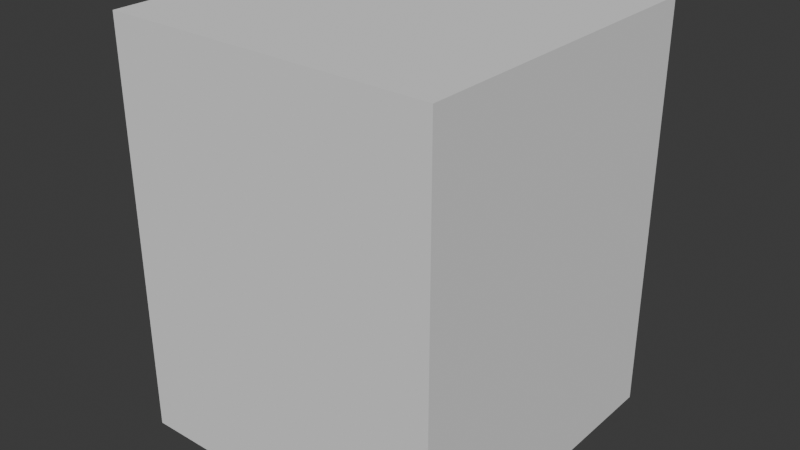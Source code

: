 # Source: neanderthal.blend  (saved by Blender 4.4.32; exported with 4.5.12 LTS)
import bpy
from mathutils import Matrix  # noqa: F401  (used for matrix-valued properties, if any)

bpy.ops.wm.read_factory_settings(use_empty=True)
scene = bpy.context.scene
scene.name = 'Scene'

# ---- collections
col_neanderthal = bpy.data.collections.new('neanderthal'); scene.collection.children.link(col_neanderthal)
col_neanderthal_001 = bpy.data.collections.new('neanderthal.001'); col_neanderthal.children.link(col_neanderthal_001)

# ---- materials (node trees are filled in below, after node groups)
mat_neanderthal = bpy.data.materials.new('neanderthal')

# ---- material node trees

# ---- world
world_world = bpy.data.worlds.new('World'); scene.world = world_world
world_world.use_nodes = True; world_world.node_tree.nodes.clear()
_N = world_world.node_tree.nodes; _L = world_world.node_tree.links
n0 = _N.new('ShaderNodeOutputWorld'); n0.name = 'World Output'; n0.location = (300, 300)
n1 = _N.new('ShaderNodeBackground'); n1.name = 'Background'; n1.location = (10, 300)
n1.inputs[0].default_value = (0.05088, 0.05088, 0.05088, 1.0)
_L.new(n1.outputs[0], n0.inputs[0])
n0.is_active_output = True
world_world.color = (0.05088, 0.05088, 0.05088)
world_world.use_sun_shadow = False
world_world.sun_shadow_jitter_overblur = 0.0

# ---- meshes
me_cube_001 = bpy.data.meshes.new('Cube.001')
me_cube_001.from_pydata([(-1.0, -1.0, -1.0), (-1.0, -1.0, 1.0), (-1.0, 1.0, -1.0), (-1.0, 1.0, 1.0), (1.0, -1.0, -1.0), (1.0, -1.0, 1.0), (1.0, 1.0, -1.0), (1.0, 1.0, 1.0)], [], [(0, 1, 3, 2), (2, 3, 7, 6), (6, 7, 5, 4), (4, 5, 1, 0), (2, 6, 4, 0), (7, 3, 1, 5)])
_uv = me_cube_001.uv_layers.new(name='UVMap')
_uv.uv.foreach_set('vector', [0.375, 0.0, 0.625, 0.0, 0.625, 0.25, 0.375, 0.25, 0.375, 0.25, 0.625, 0.25, 0.625, 0.5, 0.375, 0.5, 0.375, 0.5, 0.625, 0.5, 0.625, 0.75, 0.375, 0.75, 0.375, 0.75, 0.625, 0.75, 0.625, 1.0, 0.375, 1.0, 0.125, 0.5, 0.375, 0.5, 0.375, 0.75, 0.125, 0.75, 0.625, 0.5, 0.875, 0.5, 0.875, 0.75, 0.625, 0.75])
me_cube_001.update()
me_lowpolymesh_003 = bpy.data.meshes.new('LowPolymesh.003')
me_lowpolymesh_003.from_pydata([], [], [])
me_lowpolymesh_003.materials.append(None)
me_lowpolymesh_003.update()
arm_armature_003 = bpy.data.armatures.new('Armature.003')  # bones are not reproduced

# ---- objects
ob_collision = bpy.data.objects.new('COLLISION', me_cube_001)
ob_armature_001 = bpy.data.objects.new('Armature.001', arm_armature_003)
ob_neanderthal_001 = bpy.data.objects.new('neanderthal.001', me_lowpolymesh_003)

# ---- transforms, parenting, visibility, modifiers, constraints
ob_collision.location = (-0.01255, -0.06597, 1.0)
ob_collision.scale = (0.8, 0.8, 1.0)
ob_collision.display_type = 'BOUNDS'
ob_collision.display_bounds_type = 'CYLINDER'
ob_armature_001.location = (0.0, 0.0, 0.0)
ob_armature_001.scale = (0.25, 0.25, 0.25)
ob_neanderthal_001.parent = ob_armature_001
ob_neanderthal_001.location = (0.0, 0.0, 0.0)
ob_neanderthal_001.rotation_euler = (1.571, -0.0, 0.0)
ob_neanderthal_001.color = (0.8, 0.8, 0.8, 1.0)
ob_neanderthal_001.material_slots[0].link = 'OBJECT'; ob_neanderthal_001.material_slots[0].material = mat_neanderthal
_m = ob_neanderthal_001.modifiers.new('Armature', 'ARMATURE')
_m.object = ob_armature_001

# ---- collection membership
col_neanderthal.objects.link(ob_collision)
col_neanderthal_001.objects.link(ob_armature_001)
col_neanderthal_001.objects.link(ob_neanderthal_001)

# ---- scene / render settings (as saved in the file)
scene.frame_start = 1; scene.frame_end = 250; scene.frame_set(1)
scene.render.engine = 'BLENDER_EEVEE_NEXT'
scene.cycles.sampling_pattern = 'TABULATED_SOBOL'
bpy.context.view_layer.update()

# ---- added for rendering (the .blend has no active camera and no usable light): camera, sun
cam_auto = bpy.data.cameras.new('AutoCamera')
cam_auto.lens = 50.0
cam_auto.sensor_width = 36.0
cam_auto.clip_end = 1000.0
ob_auto_camera = bpy.data.objects.new('AutoCamera', cam_auto)
scene.collection.objects.link(ob_auto_camera)
ob_auto_camera.location = (2.78157, -3.41891, 3.23529)
ob_auto_camera.rotation_euler = (1.09748, -7.21219e-08, 0.694738)
scene.camera = ob_auto_camera
light_auto_sun = bpy.data.lights.new('AutoSun', 'SUN')
light_auto_sun.energy = 3.0
light_auto_sun.angle = 0.0523599
ob_auto_sun = bpy.data.objects.new('AutoSun', light_auto_sun)
scene.collection.objects.link(ob_auto_sun)
ob_auto_sun.rotation_euler = (0.872665, 0.174533, 0.523599)
bpy.context.view_layer.update()
